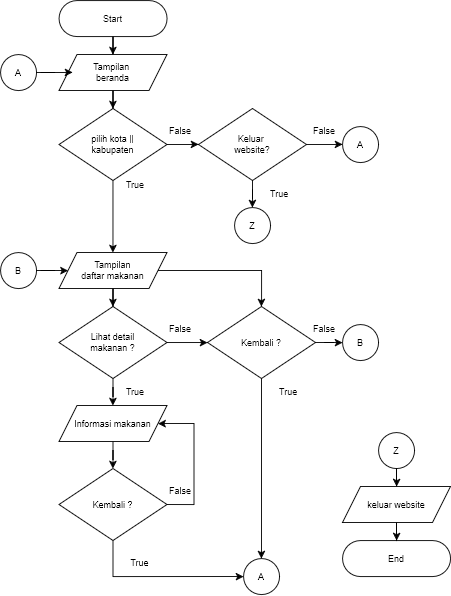

The diagram above was exported from draw.io. Its source (the exported page's mxGraphModel, read from the mxfile embedded in the PNG):
<mxGraphModel dx="983" dy="629" grid="1" gridSize="10" guides="1" tooltips="1" connect="1" arrows="1" fold="1" page="1" pageScale="1" pageWidth="850" pageHeight="1100" math="0" shadow="0">
  <root>
    <mxCell id="0" />
    <mxCell id="1" parent="0" />
    <mxCell id="Ji_kKY_T0P74fLDdZThm-14" style="edgeStyle=orthogonalEdgeStyle;rounded=0;orthogonalLoop=1;jettySize=auto;html=1;entryX=0.5;entryY=0;entryDx=0;entryDy=0;" parent="1" source="8v1DmdkcqQh-EfDghtMi-2" target="Ji_kKY_T0P74fLDdZThm-2" edge="1">
      <mxGeometry relative="1" as="geometry" />
    </mxCell>
    <mxCell id="8v1DmdkcqQh-EfDghtMi-2" value="Start" style="rounded=1;whiteSpace=wrap;html=1;rotation=0;arcSize=50;fontSize=10;" parent="1" vertex="1">
      <mxGeometry x="365" y="40" width="120" height="40" as="geometry" />
    </mxCell>
    <mxCell id="Ji_kKY_T0P74fLDdZThm-1" value="End" style="rounded=1;whiteSpace=wrap;html=1;rotation=0;arcSize=50;fontSize=10;" parent="1" vertex="1">
      <mxGeometry x="680" y="640" width="120" height="40" as="geometry" />
    </mxCell>
    <mxCell id="Ji_kKY_T0P74fLDdZThm-17" style="edgeStyle=orthogonalEdgeStyle;rounded=0;orthogonalLoop=1;jettySize=auto;html=1;entryX=0.5;entryY=0;entryDx=0;entryDy=0;" parent="1" source="Ji_kKY_T0P74fLDdZThm-2" target="Ji_kKY_T0P74fLDdZThm-4" edge="1">
      <mxGeometry relative="1" as="geometry" />
    </mxCell>
    <mxCell id="Ji_kKY_T0P74fLDdZThm-2" value="&lt;div&gt;Tampilan&amp;nbsp;&lt;/div&gt;&lt;div&gt;beranda&lt;/div&gt;" style="shape=parallelogram;perimeter=parallelogramPerimeter;whiteSpace=wrap;html=1;fixedSize=1;fontSize=10;" parent="1" vertex="1">
      <mxGeometry x="365" y="100" width="120" height="40" as="geometry" />
    </mxCell>
    <mxCell id="Ji_kKY_T0P74fLDdZThm-18" style="edgeStyle=orthogonalEdgeStyle;rounded=0;orthogonalLoop=1;jettySize=auto;html=1;entryX=0.5;entryY=0;entryDx=0;entryDy=0;" parent="1" source="Ji_kKY_T0P74fLDdZThm-4" target="Ji_kKY_T0P74fLDdZThm-5" edge="1">
      <mxGeometry relative="1" as="geometry" />
    </mxCell>
    <mxCell id="Ji_kKY_T0P74fLDdZThm-4" value="&lt;div&gt;pilih kota ||&lt;/div&gt;&lt;div&gt;kabupaten&lt;/div&gt;" style="rhombus;whiteSpace=wrap;html=1;fontSize=10;" parent="1" vertex="1">
      <mxGeometry x="365" y="160" width="120" height="80" as="geometry" />
    </mxCell>
    <mxCell id="Ji_kKY_T0P74fLDdZThm-19" style="edgeStyle=orthogonalEdgeStyle;rounded=0;orthogonalLoop=1;jettySize=auto;html=1;entryX=0.5;entryY=0;entryDx=0;entryDy=0;" parent="1" source="Ji_kKY_T0P74fLDdZThm-5" target="Ji_kKY_T0P74fLDdZThm-6" edge="1">
      <mxGeometry relative="1" as="geometry" />
    </mxCell>
    <mxCell id="Ji_kKY_T0P74fLDdZThm-5" value="Tampilan&lt;br&gt;daftar makanan" style="shape=parallelogram;perimeter=parallelogramPerimeter;whiteSpace=wrap;fixedSize=1;fontSize=10;html=1;" parent="1" vertex="1">
      <mxGeometry x="365" y="320" width="120" height="40" as="geometry" />
    </mxCell>
    <mxCell id="Ji_kKY_T0P74fLDdZThm-20" style="edgeStyle=orthogonalEdgeStyle;rounded=0;orthogonalLoop=1;jettySize=auto;html=1;entryX=0.5;entryY=0;entryDx=0;entryDy=0;" parent="1" source="Ji_kKY_T0P74fLDdZThm-6" target="Ji_kKY_T0P74fLDdZThm-7" edge="1">
      <mxGeometry relative="1" as="geometry" />
    </mxCell>
    <mxCell id="Ji_kKY_T0P74fLDdZThm-32" style="edgeStyle=orthogonalEdgeStyle;rounded=0;orthogonalLoop=1;jettySize=auto;html=1;exitX=1;exitY=0.5;exitDx=0;exitDy=0;" parent="1" source="Ji_kKY_T0P74fLDdZThm-6" target="Ji_kKY_T0P74fLDdZThm-24" edge="1">
      <mxGeometry relative="1" as="geometry">
        <mxPoint x="520" y="420" as="targetPoint" />
      </mxGeometry>
    </mxCell>
    <mxCell id="Ji_kKY_T0P74fLDdZThm-6" value="&lt;div&gt;Lihat detail&lt;/div&gt;&lt;div&gt;makanan ?&lt;/div&gt;" style="rhombus;whiteSpace=wrap;html=1;fontSize=10;" parent="1" vertex="1">
      <mxGeometry x="365" y="380" width="120" height="80" as="geometry" />
    </mxCell>
    <mxCell id="Ji_kKY_T0P74fLDdZThm-21" style="edgeStyle=orthogonalEdgeStyle;rounded=0;orthogonalLoop=1;jettySize=auto;html=1;entryX=0.5;entryY=0;entryDx=0;entryDy=0;" parent="1" source="Ji_kKY_T0P74fLDdZThm-7" target="Ji_kKY_T0P74fLDdZThm-8" edge="1">
      <mxGeometry relative="1" as="geometry" />
    </mxCell>
    <mxCell id="Ji_kKY_T0P74fLDdZThm-7" value="Informasi makanan" style="shape=parallelogram;perimeter=parallelogramPerimeter;whiteSpace=wrap;fixedSize=1;fontSize=10;html=1;" parent="1" vertex="1">
      <mxGeometry x="365" y="490" width="120" height="40" as="geometry" />
    </mxCell>
    <mxCell id="Ji_kKY_T0P74fLDdZThm-10" value="" style="edgeStyle=orthogonalEdgeStyle;rounded=0;orthogonalLoop=1;jettySize=auto;html=1;entryX=0;entryY=0.5;entryDx=0;entryDy=0;" parent="1" source="Ji_kKY_T0P74fLDdZThm-8" target="Ji_kKY_T0P74fLDdZThm-28" edge="1">
      <mxGeometry relative="1" as="geometry">
        <mxPoint x="425" y="670" as="targetPoint" />
        <Array as="points">
          <mxPoint x="425" y="680" />
        </Array>
      </mxGeometry>
    </mxCell>
    <mxCell id="Ji_kKY_T0P74fLDdZThm-12" value="" style="edgeStyle=orthogonalEdgeStyle;rounded=0;orthogonalLoop=1;jettySize=auto;html=1;entryX=1;entryY=0.5;entryDx=0;entryDy=0;exitX=1;exitY=0.5;exitDx=0;exitDy=0;" parent="1" source="Ji_kKY_T0P74fLDdZThm-8" target="Ji_kKY_T0P74fLDdZThm-7" edge="1">
      <mxGeometry relative="1" as="geometry">
        <mxPoint x="495" y="580" as="sourcePoint" />
        <mxPoint x="485" y="500" as="targetPoint" />
        <Array as="points">
          <mxPoint x="515" y="600" />
          <mxPoint x="515" y="510" />
        </Array>
      </mxGeometry>
    </mxCell>
    <mxCell id="Ji_kKY_T0P74fLDdZThm-8" value="Kembali ?" style="rhombus;whiteSpace=wrap;html=1;fontSize=10;" parent="1" vertex="1">
      <mxGeometry x="365" y="560" width="120" height="80" as="geometry" />
    </mxCell>
    <mxCell id="Ji_kKY_T0P74fLDdZThm-13" style="edgeStyle=orthogonalEdgeStyle;rounded=0;orthogonalLoop=1;jettySize=auto;html=1;entryX=0;entryY=0.5;entryDx=0;entryDy=0;exitX=1;exitY=0.5;exitDx=0;exitDy=0;" parent="1" source="Ji_kKY_T0P74fLDdZThm-4" target="Ji_kKY_T0P74fLDdZThm-48" edge="1">
      <mxGeometry relative="1" as="geometry">
        <mxPoint x="485.727142857143" y="200.02857142857135" as="sourcePoint" />
        <mxPoint x="520" y="200" as="targetPoint" />
        <Array as="points" />
      </mxGeometry>
    </mxCell>
    <mxCell id="Ji_kKY_T0P74fLDdZThm-23" style="edgeStyle=orthogonalEdgeStyle;rounded=0;orthogonalLoop=1;jettySize=auto;html=1;" parent="1" source="Ji_kKY_T0P74fLDdZThm-22" target="Ji_kKY_T0P74fLDdZThm-5" edge="1">
      <mxGeometry relative="1" as="geometry" />
    </mxCell>
    <mxCell id="Ji_kKY_T0P74fLDdZThm-22" value="B" style="ellipse;whiteSpace=wrap;html=1;fontSize=10;" parent="1" vertex="1">
      <mxGeometry x="300" y="320" width="40" height="40" as="geometry" />
    </mxCell>
    <mxCell id="Ji_kKY_T0P74fLDdZThm-27" style="edgeStyle=orthogonalEdgeStyle;rounded=0;orthogonalLoop=1;jettySize=auto;html=1;entryX=0;entryY=0.5;entryDx=0;entryDy=0;" parent="1" source="Ji_kKY_T0P74fLDdZThm-24" target="Ji_kKY_T0P74fLDdZThm-26" edge="1">
      <mxGeometry relative="1" as="geometry" />
    </mxCell>
    <mxCell id="Ji_kKY_T0P74fLDdZThm-29" style="edgeStyle=orthogonalEdgeStyle;rounded=0;orthogonalLoop=1;jettySize=auto;html=1;exitX=0.5;exitY=1;exitDx=0;exitDy=0;entryX=0.5;entryY=0;entryDx=0;entryDy=0;" parent="1" source="Ji_kKY_T0P74fLDdZThm-24" target="Ji_kKY_T0P74fLDdZThm-28" edge="1">
      <mxGeometry relative="1" as="geometry" />
    </mxCell>
    <mxCell id="Ji_kKY_T0P74fLDdZThm-24" value="Kembali ?" style="rhombus;whiteSpace=wrap;html=1;fontSize=10;" parent="1" vertex="1">
      <mxGeometry x="530" y="380" width="120" height="80" as="geometry" />
    </mxCell>
    <mxCell id="Ji_kKY_T0P74fLDdZThm-25" style="edgeStyle=orthogonalEdgeStyle;rounded=0;orthogonalLoop=1;jettySize=auto;html=1;entryX=0.5;entryY=0;entryDx=0;entryDy=0;" parent="1" source="Ji_kKY_T0P74fLDdZThm-5" target="Ji_kKY_T0P74fLDdZThm-24" edge="1">
      <mxGeometry relative="1" as="geometry">
        <Array as="points">
          <mxPoint x="590" y="340" />
        </Array>
      </mxGeometry>
    </mxCell>
    <mxCell id="Ji_kKY_T0P74fLDdZThm-26" value="B" style="ellipse;whiteSpace=wrap;html=1;fontSize=10;" parent="1" vertex="1">
      <mxGeometry x="680" y="400" width="40" height="40" as="geometry" />
    </mxCell>
    <mxCell id="Ji_kKY_T0P74fLDdZThm-28" value="A" style="ellipse;whiteSpace=wrap;html=1;fontSize=10;" parent="1" vertex="1">
      <mxGeometry x="570" y="660" width="40" height="40" as="geometry" />
    </mxCell>
    <mxCell id="Ji_kKY_T0P74fLDdZThm-31" style="edgeStyle=orthogonalEdgeStyle;rounded=0;orthogonalLoop=1;jettySize=auto;html=1;entryX=0.125;entryY=0.5;entryDx=0;entryDy=0;entryPerimeter=0;" parent="1" source="Ji_kKY_T0P74fLDdZThm-30" target="Ji_kKY_T0P74fLDdZThm-2" edge="1">
      <mxGeometry relative="1" as="geometry">
        <mxPoint x="370" y="120" as="targetPoint" />
      </mxGeometry>
    </mxCell>
    <mxCell id="Ji_kKY_T0P74fLDdZThm-30" value="A" style="ellipse;whiteSpace=wrap;html=1;fontSize=10;" parent="1" vertex="1">
      <mxGeometry x="300" y="100" width="40" height="40" as="geometry" />
    </mxCell>
    <mxCell id="Ji_kKY_T0P74fLDdZThm-34" value="False" style="text;strokeColor=none;align=center;fillColor=none;html=1;verticalAlign=middle;whiteSpace=wrap;rounded=0;fontSize=10;spacing=0;" parent="1" vertex="1">
      <mxGeometry x="470" y="390" width="60" height="30" as="geometry" />
    </mxCell>
    <mxCell id="Ji_kKY_T0P74fLDdZThm-35" value="False" style="text;strokeColor=none;align=center;fillColor=none;html=1;verticalAlign=middle;whiteSpace=wrap;rounded=0;fontSize=10;spacing=0;" parent="1" vertex="1">
      <mxGeometry x="630" y="390" width="60" height="30" as="geometry" />
    </mxCell>
    <mxCell id="Ji_kKY_T0P74fLDdZThm-36" value="False" style="text;strokeColor=none;align=center;fillColor=none;html=1;verticalAlign=middle;whiteSpace=wrap;rounded=0;fontSize=10;spacing=0;" parent="1" vertex="1">
      <mxGeometry x="470" y="570" width="60" height="30" as="geometry" />
    </mxCell>
    <mxCell id="Ji_kKY_T0P74fLDdZThm-37" value="True" style="text;strokeColor=none;align=center;fillColor=none;html=1;verticalAlign=middle;whiteSpace=wrap;rounded=0;fontSize=10;spacing=0;" parent="1" vertex="1">
      <mxGeometry x="590" y="460" width="60" height="30" as="geometry" />
    </mxCell>
    <mxCell id="Ji_kKY_T0P74fLDdZThm-38" value="True" style="text;strokeColor=none;align=center;fillColor=none;html=1;verticalAlign=middle;whiteSpace=wrap;rounded=0;fontSize=10;spacing=0;" parent="1" vertex="1">
      <mxGeometry x="420" y="460" width="60" height="30" as="geometry" />
    </mxCell>
    <mxCell id="Ji_kKY_T0P74fLDdZThm-40" value="False" style="text;strokeColor=none;align=center;fillColor=none;html=1;verticalAlign=middle;whiteSpace=wrap;rounded=0;fontSize=10;spacing=0;" parent="1" vertex="1">
      <mxGeometry x="470" y="170" width="60" height="30" as="geometry" />
    </mxCell>
    <mxCell id="Ji_kKY_T0P74fLDdZThm-41" value="True" style="text;strokeColor=none;align=center;fillColor=none;html=1;verticalAlign=middle;whiteSpace=wrap;rounded=0;fontSize=10;spacing=0;" parent="1" vertex="1">
      <mxGeometry x="420" y="230" width="60" height="30" as="geometry" />
    </mxCell>
    <mxCell id="Ji_kKY_T0P74fLDdZThm-42" value="True" style="text;strokeColor=none;align=center;fillColor=none;html=1;verticalAlign=middle;whiteSpace=wrap;rounded=0;fontSize=10;spacing=0;" parent="1" vertex="1">
      <mxGeometry x="425" y="650" width="60" height="30" as="geometry" />
    </mxCell>
    <mxCell id="Ji_kKY_T0P74fLDdZThm-44" style="edgeStyle=orthogonalEdgeStyle;rounded=0;orthogonalLoop=1;jettySize=auto;html=1;entryX=0.5;entryY=0;entryDx=0;entryDy=0;" parent="1" source="Ji_kKY_T0P74fLDdZThm-46" target="Ji_kKY_T0P74fLDdZThm-1" edge="1">
      <mxGeometry relative="1" as="geometry" />
    </mxCell>
    <mxCell id="Ji_kKY_T0P74fLDdZThm-43" value="Z" style="ellipse;whiteSpace=wrap;html=1;fontSize=10;" parent="1" vertex="1">
      <mxGeometry x="720" y="520" width="40" height="40" as="geometry" />
    </mxCell>
    <mxCell id="Ji_kKY_T0P74fLDdZThm-47" value="" style="edgeStyle=orthogonalEdgeStyle;rounded=0;orthogonalLoop=1;jettySize=auto;html=1;entryX=0.5;entryY=0;entryDx=0;entryDy=0;" parent="1" source="Ji_kKY_T0P74fLDdZThm-43" target="Ji_kKY_T0P74fLDdZThm-46" edge="1">
      <mxGeometry relative="1" as="geometry">
        <mxPoint x="740" y="550" as="sourcePoint" />
        <mxPoint x="740" y="620" as="targetPoint" />
      </mxGeometry>
    </mxCell>
    <mxCell id="Ji_kKY_T0P74fLDdZThm-46" value="keluar website" style="shape=parallelogram;perimeter=parallelogramPerimeter;whiteSpace=wrap;fixedSize=1;fontSize=10;html=1;" parent="1" vertex="1">
      <mxGeometry x="680" y="580" width="120" height="40" as="geometry" />
    </mxCell>
    <mxCell id="Ji_kKY_T0P74fLDdZThm-51" style="edgeStyle=orthogonalEdgeStyle;rounded=0;orthogonalLoop=1;jettySize=auto;html=1;entryX=0.5;entryY=0;entryDx=0;entryDy=0;" parent="1" source="Ji_kKY_T0P74fLDdZThm-48" target="Ji_kKY_T0P74fLDdZThm-50" edge="1">
      <mxGeometry relative="1" as="geometry" />
    </mxCell>
    <mxCell id="Ji_kKY_T0P74fLDdZThm-53" style="edgeStyle=orthogonalEdgeStyle;rounded=0;orthogonalLoop=1;jettySize=auto;html=1;entryX=0;entryY=0.5;entryDx=0;entryDy=0;" parent="1" source="Ji_kKY_T0P74fLDdZThm-48" target="Ji_kKY_T0P74fLDdZThm-52" edge="1">
      <mxGeometry relative="1" as="geometry" />
    </mxCell>
    <mxCell id="Ji_kKY_T0P74fLDdZThm-48" value="&lt;div&gt;Keluar&amp;nbsp;&lt;/div&gt;&lt;div&gt;website?&lt;/div&gt;" style="rhombus;whiteSpace=wrap;html=1;fontSize=10;" parent="1" vertex="1">
      <mxGeometry x="520" y="160" width="120" height="80" as="geometry" />
    </mxCell>
    <mxCell id="Ji_kKY_T0P74fLDdZThm-50" value="Z" style="ellipse;whiteSpace=wrap;html=1;fontSize=10;" parent="1" vertex="1">
      <mxGeometry x="560" y="270" width="40" height="40" as="geometry" />
    </mxCell>
    <mxCell id="Ji_kKY_T0P74fLDdZThm-52" value="A" style="ellipse;whiteSpace=wrap;html=1;fontSize=10;" parent="1" vertex="1">
      <mxGeometry x="680" y="180" width="40" height="40" as="geometry" />
    </mxCell>
    <mxCell id="Ji_kKY_T0P74fLDdZThm-54" value="True" style="text;strokeColor=none;align=center;fillColor=none;html=1;verticalAlign=middle;whiteSpace=wrap;rounded=0;fontSize=10;spacing=0;" parent="1" vertex="1">
      <mxGeometry x="580" y="240" width="60" height="30" as="geometry" />
    </mxCell>
    <mxCell id="Ji_kKY_T0P74fLDdZThm-55" value="False" style="text;strokeColor=none;align=center;fillColor=none;html=1;verticalAlign=middle;whiteSpace=wrap;rounded=0;fontSize=10;spacing=0;" parent="1" vertex="1">
      <mxGeometry x="630" y="170" width="60" height="30" as="geometry" />
    </mxCell>
  </root>
</mxGraphModel>